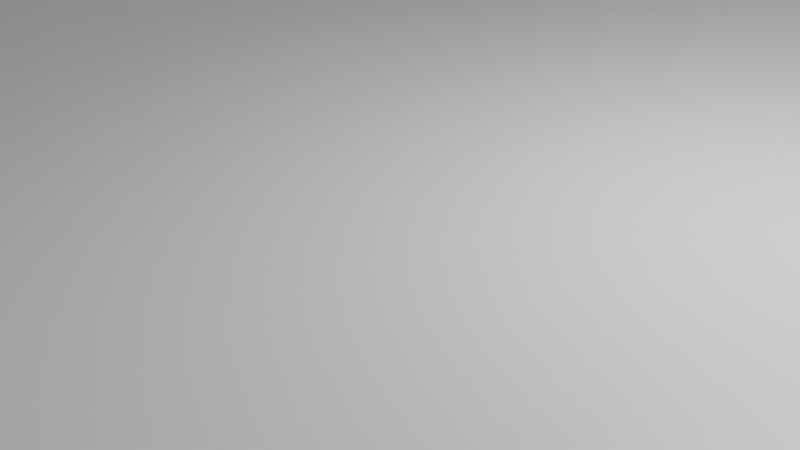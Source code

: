 # Source: Room.blend  (saved by Blender 3.0.42; exported with 4.5.12 LTS)
import bpy
from mathutils import Matrix  # noqa: F401  (used for matrix-valued properties, if any)

bpy.ops.wm.read_factory_settings(use_empty=True)
scene = bpy.context.scene
scene.name = 'Scene'

# ---- collections
col_collection = bpy.data.collections.new('Collection'); scene.collection.children.link(col_collection)

# ---- materials (node trees are filled in below, after node groups)
mat_material = bpy.data.materials.new('Material')
mat_material.alpha_threshold = 0.0
mat_material.use_transparent_shadow = False
mat_material.line_color = (0.0, 0.0, 0.0, 1.0)

# ---- material node trees
mat_material.use_nodes = True; mat_material.node_tree.nodes.clear()
_N = mat_material.node_tree.nodes; _L = mat_material.node_tree.links
n0 = _N.new('ShaderNodeOutputMaterial'); n0.name = 'Material Output'; n0.location = (300, 300)
n1 = _N.new('ShaderNodeBsdfPrincipled'); n1.name = 'Principled BSDF'; n1.location = (10, 300)
n1.distribution = 'GGX'
n1.subsurface_method = 'RANDOM_WALK_SKIN'
n1.inputs[2].default_value = 0.4
n1.inputs[3].default_value = 1.45
n1.inputs[27].default_value = (0.0, 0.0, 0.0, 1.0)
n1.inputs[28].default_value = 1.0
_L.new(n1.outputs[0], n0.inputs[0])
n0.is_active_output = True

# ---- world
world_world = bpy.data.worlds.new('World'); scene.world = world_world
world_world.use_nodes = True; world_world.node_tree.nodes.clear()
_N = world_world.node_tree.nodes; _L = world_world.node_tree.links
n0 = _N.new('ShaderNodeOutputWorld'); n0.name = 'World Output'; n0.location = (300, 300)
n1 = _N.new('ShaderNodeBackground'); n1.name = 'Background'; n1.location = (10, 300)
n1.inputs[0].default_value = (0.05088, 0.05088, 0.05088, 1.0)
_L.new(n1.outputs[0], n0.inputs[0])
n0.is_active_output = True
world_world.color = (0.05088, 0.05088, 0.05088)
world_world.use_sun_shadow = False
world_world.sun_shadow_jitter_overblur = 0.0

# ---- cameras
cam_camera = bpy.data.cameras.new('Camera')
cam_camera.clip_end = 100.0
cam_camera.ortho_scale = 7.314

# ---- lights
light_light = bpy.data.lights.new('Light', 'POINT')
light_light.transmission_factor = 0.0
light_light.energy = 1000.0
light_light.shadow_soft_size = 0.1
light_light.shadow_maximum_resolution = 0.006
light_light.use_absolute_resolution = True

# ---- meshes
me_cube = bpy.data.meshes.new('Cube')
me_cube.from_pydata([(1.0, 1.0, 1.0), (1.0, 1.0, -1.0), (1.0, -1.0, 1.0), (1.0, -1.0, -1.0), (-1.0, 1.0, 1.0), (-1.0, 1.0, -1.0), (-1.0, -1.0, 1.0), (-1.0, -1.0, -1.0)], [], [(0, 4, 6, 2), (3, 2, 6, 7), (7, 6, 4, 5), (5, 1, 3, 7), (1, 0, 2, 3), (5, 4, 0, 1)])
_uv = me_cube.uv_layers.new(name='UVMap')
_uv.uv.foreach_set('vector', [0.01712, 0.01979, 0.9901, 0.01979, 0.9901, 0.9927, 0.01712, 0.9927, 0.3333, 0.0, 0.3333, 0.3333, 0.0, 0.3333, 0.0, 0.0, 0.3333, 0.3333, 0.3333, 0.6667, 0.0, 0.6667, 0.0, 0.3333, 0.3333, 0.0, 0.6667, 0.0, 0.6667, 0.3333, 0.3333, 0.3333, 0.6667, 0.3333, 0.6667, 0.6667, 0.3333, 0.6667, 0.3333, 0.3333, 0.3333, 0.6667, 0.3333, 1.0, 0.0, 1.0, 0.0, 0.6667])
me_cube.materials.append(mat_material)
me_cube.use_remesh_preserve_volume = False
me_cube.use_remesh_preserve_attributes = False
me_cube.use_mirror_vertex_groups = False
me_cube.update()
me_cube_001 = bpy.data.meshes.new('Cube.001')
me_cube_001.from_pydata([(-1.0, 0.2686, -1.0), (-1.0, 0.2686, 1.0), (-1.0, 1.0, -1.0), (-1.0, 1.0, 1.0), (1.0, 0.2686, -1.0), (1.0, 0.2686, 1.0), (1.0, 1.0, -1.0), (1.0, 1.0, 1.0), (-0.9121, 1.0, -1.0), (-0.9121, 1.0, 1.0), (-0.9121, 0.2686, -1.0), (-0.9121, 0.2686, 1.0), (0.8927, 1.0, 1.0), (0.8927, 0.2686, -1.0), (0.8927, 1.0, -1.0), (0.8927, 0.2686, 1.0), (-1.0, -18.63, -1.0), (-1.0, -18.63, 1.0), (1.0, -18.63, 1.0), (1.0, -18.63, -1.0), (0.8927, -18.63, -1.0), (-0.9121, -18.63, 1.0), (-0.9121, -18.63, -1.0), (0.8927, -18.63, 1.0), (-0.9121, -17.89, 1.0), (-0.9121, -17.89, -1.0), (-1.0, -17.89, -1.0), (-1.0, -17.89, 1.0), (1.0, -17.91, 1.0), (1.0, -17.91, -1.0), (0.8927, -17.91, 1.0), (0.8927, -17.91, -1.0), (-1.0, 0.2686, 8.777), (-1.0, 1.0, 8.777), (0.8927, 1.0, 8.777), (1.0, 1.0, 8.777), (1.0, 0.2686, 8.777), (-0.9121, 0.2686, 8.777), (-0.9121, 1.0, 8.777), (0.8927, 0.2686, 8.777), (-0.9121, -18.63, 8.777), (-1.0, -18.63, 8.777), (1.0, -18.63, 8.777), (0.8927, -18.63, 8.777), (1.0, -17.91, 8.777), (-0.9121, -17.89, 8.777), (0.8927, -17.91, 8.777), (-1.0, -17.89, 8.777), (-1.0, 1.0, -3.711), (-1.0, 0.2686, -3.711), (-0.9121, 1.0, -3.711), (1.0, 0.2686, -3.711), (1.0, 1.0, -3.711), (0.8927, 0.2686, -3.711), (0.8927, 1.0, -3.711), (-0.9121, 0.2686, -3.711), (0.8927, -18.63, -3.711), (1.0, -18.63, -3.711), (-1.0, -18.63, -3.711), (-0.9121, -18.63, -3.711), (1.0, -17.91, -3.711), (-0.9121, -17.89, -3.711), (-1.0, -17.89, -3.711), (0.8927, -17.91, -3.711)], [], [(0, 1, 3, 2), (14, 12, 7, 6), (6, 7, 5, 4), (25, 24, 21, 22), (31, 13, 53, 63), (15, 30, 46, 39), (3, 1, 32, 33), (8, 14, 54, 50), (13, 15, 11, 10), (2, 3, 9, 8), (29, 28, 18, 19), (17, 21, 40, 41), (2, 8, 50, 48), (8, 9, 12, 14), (22, 21, 17, 16), (19, 18, 23, 20), (25, 31, 63, 61), (21, 23, 43, 40), (27, 26, 16, 17), (26, 0, 49, 62), (30, 31, 20, 23), (5, 7, 35, 36), (28, 5, 36, 44), (1, 0, 26, 27), (22, 16, 58, 59), (10, 11, 24, 25), (15, 13, 31, 30), (10, 25, 61, 55), (11, 15, 39, 37), (4, 5, 28, 29), (22, 20, 23, 21), (25, 24, 30, 31), (24, 11, 37, 45), (38, 33, 32, 37), (34, 38, 37, 39), (35, 34, 39, 36), (44, 46, 43, 42), (45, 47, 41, 40), (37, 32, 47, 45), (36, 39, 46, 44), (46, 45, 40, 43), (27, 17, 41, 47), (30, 24, 45, 46), (23, 18, 42, 43), (7, 12, 34, 35), (1, 27, 47, 32), (12, 9, 38, 34), (9, 3, 33, 38), (18, 28, 44, 42), (20, 22, 59, 56), (54, 52, 51, 53), (48, 50, 55, 49), (50, 54, 53, 55), (62, 61, 59, 58), (63, 60, 57, 56), (49, 55, 61, 62), (53, 51, 60, 63), (59, 61, 63, 56), (13, 10, 55, 53), (6, 4, 51, 52), (14, 6, 52, 54), (0, 2, 48, 49), (4, 29, 60, 51), (19, 20, 56, 57), (29, 19, 57, 60), (16, 26, 62, 58)])
_uv = me_cube_001.uv_layers.new(name='UVMap')
_uv.uv.foreach_set('vector', [0.375, 0.0, 0.625, 0.0, 0.625, 0.25, 0.375, 0.25, 0.375, 0.4866, 0.625, 0.4866, 0.625, 0.5, 0.375, 0.5, 0.375, 0.5, 0.625, 0.5, 0.625, 0.75, 0.375, 0.75, 0.375, 0.989, 0.625, 0.989, 0.625, 0.989, 0.375, 0.989, 0.375, 0.7634, 0.375, 0.7634, 0.375, 0.7634, 0.375, 0.7634, 0.625, 0.7634, 0.625, 0.7634, 0.625, 0.7634, 0.625, 0.7634, 0.625, 0.25, 0.625, 0.0, 0.625, 0.0, 0.625, 0.25, 0.375, 0.261, 0.375, 0.4866, 0.375, 0.4866, 0.375, 0.261, 0.375, 0.7634, 0.625, 0.7634, 0.625, 0.989, 0.375, 0.989, 0.375, 0.25, 0.625, 0.25, 0.625, 0.261, 0.375, 0.261, 0.375, 0.75, 0.625, 0.75, 0.625, 0.75, 0.375, 0.75, 0.625, 1.0, 0.625, 0.989, 0.625, 0.989, 0.625, 1.0, 0.375, 0.25, 0.375, 0.261, 0.375, 0.261, 0.375, 0.25, 0.375, 0.261, 0.625, 0.261, 0.625, 0.4866, 0.375, 0.4866, 0.375, 0.989, 0.625, 0.989, 0.625, 1.0, 0.375, 1.0, 0.375, 0.75, 0.625, 0.75, 0.625, 0.7634, 0.375, 0.7634, 0.375, 0.989, 0.375, 0.7634, 0.375, 0.7634, 0.375, 0.989, 0.625, 0.989, 0.625, 0.7634, 0.625, 0.7634, 0.625, 0.989, 0.625, 0.0, 0.375, 0.0, 0.375, 0.0, 0.625, 0.0, 0.375, 0.0, 0.375, 0.0, 0.375, 0.0, 0.375, 0.0, 0.625, 0.7634, 0.375, 0.7634, 0.375, 0.7634, 0.625, 0.7634, 0.625, 0.75, 0.625, 0.5, 0.625, 0.5, 0.625, 0.75, 0.625, 0.75, 0.625, 0.75, 0.625, 0.75, 0.625, 0.75, 0.625, 0.0, 0.375, 0.0, 0.375, 0.0, 0.625, 0.0, 0.375, 0.989, 0.375, 1.0, 0.375, 1.0, 0.375, 0.989, 0.375, 0.989, 0.625, 0.989, 0.625, 0.989, 0.375, 0.989, 0.625, 0.7634, 0.375, 0.7634, 0.375, 0.7634, 0.625, 0.7634, 0.375, 0.989, 0.375, 0.989, 0.375, 0.989, 0.375, 0.989, 0.625, 0.989, 0.625, 0.7634, 0.625, 0.7634, 0.625, 0.989, 0.375, 0.75, 0.625, 0.75, 0.625, 0.75, 0.375, 0.75, 0.375, 0.989, 0.375, 0.7634, 0.625, 0.7634, 0.625, 0.989, 0.375, 0.989, 0.625, 0.989, 0.625, 0.7634, 0.375, 0.7634, 0.625, 0.989, 0.625, 0.989, 0.625, 0.989, 0.625, 0.989, 0.864, 0.5, 0.875, 0.5, 0.875, 0.75, 0.864, 0.75, 0.6384, 0.5, 0.864, 0.5, 0.864, 0.75, 0.6384, 0.75, 0.625, 0.5, 0.6384, 0.5, 0.6384, 0.75, 0.625, 0.75, 0.625, 0.75, 0.6384, 0.75, 0.6384, 0.75, 0.625, 0.75, 0.864, 0.75, 0.875, 0.75, 0.875, 0.75, 0.864, 0.75, 0.864, 0.75, 0.875, 0.75, 0.875, 0.75, 0.864, 0.75, 0.625, 0.75, 0.6384, 0.75, 0.6384, 0.75, 0.625, 0.75, 0.0, 0.0, 0.0, 0.0, 0.0, 0.0, 0.0, 0.0, 0.625, 0.0, 0.625, 0.0, 0.625, 0.0, 0.625, 0.0, 0.625, 0.7634, 0.625, 0.989, 0.625, 0.989, 0.625, 0.7634, 0.625, 0.7634, 0.625, 0.75, 0.625, 0.75, 0.625, 0.7634, 0.625, 0.5, 0.625, 0.4866, 0.625, 0.4866, 0.625, 0.5, 0.625, 0.0, 0.625, 0.0, 0.625, 0.0, 0.625, 0.0, 0.625, 0.4866, 0.625, 0.261, 0.625, 0.261, 0.625, 0.4866, 0.625, 0.261, 0.625, 0.25, 0.625, 0.25, 0.625, 0.261, 0.625, 0.75, 0.625, 0.75, 0.625, 0.75, 0.625, 0.75, 0.375, 0.7634, 0.375, 0.989, 0.375, 0.989, 0.375, 0.7634, 0.3616, 0.5, 0.375, 0.5, 0.375, 0.75, 0.3616, 0.75, 0.125, 0.5, 0.136, 0.5, 0.136, 0.75, 0.125, 0.75, 0.136, 0.5, 0.3616, 0.5, 0.3616, 0.75, 0.136, 0.75, 0.125, 0.75, 0.136, 0.75, 0.136, 0.75, 0.125, 0.75, 0.3616, 0.75, 0.375, 0.75, 0.375, 0.75, 0.3616, 0.75, 0.125, 0.75, 0.136, 0.75, 0.136, 0.75, 0.125, 0.75, 0.3616, 0.75, 0.375, 0.75, 0.375, 0.75, 0.3616, 0.75, 0.375, 0.989, 0.375, 0.989, 0.375, 0.7634, 0.3616, 0.75, 0.375, 0.7634, 0.375, 0.989, 0.375, 0.989, 0.375, 0.7634, 0.375, 0.5, 0.375, 0.75, 0.375, 0.75, 0.375, 0.5, 0.375, 0.4866, 0.375, 0.5, 0.375, 0.5, 0.375, 0.4866, 0.375, 0.0, 0.375, 0.25, 0.375, 0.25, 0.375, 0.0, 0.375, 0.75, 0.375, 0.75, 0.375, 0.75, 0.375, 0.75, 0.375, 0.75, 0.375, 0.7634, 0.375, 0.7634, 0.375, 0.75, 0.375, 0.75, 0.375, 0.75, 0.375, 0.75, 0.375, 0.75, 0.375, 0.0, 0.375, 0.0, 0.375, 0.0, 0.375, 0.0])
me_cube_001.use_remesh_fix_poles = True
me_cube_001.use_remesh_preserve_attributes = False
me_cube_001.update()

# ---- objects
ob_cube = bpy.data.objects.new('Cube', me_cube)
ob_light = bpy.data.objects.new('Light', light_light)
ob_camera = bpy.data.objects.new('Camera', cam_camera)
ob_cube_001 = bpy.data.objects.new('Cube.001', me_cube_001)

# ---- transforms, parenting, visibility, modifiers, constraints
ob_cube.location = (0.0, 0.0, 0.0)
ob_cube.scale = (9.156, 9.574, 0.9729)
ob_cube.lock_rotations_4d = False
ob_cube.empty_display_type = 'ARROWS'
ob_cube.lineart.crease_threshold = 0.0
ob_light.location = (4.076, 1.005, 5.904)
ob_light.rotation_euler = (0.6503, 0.05522, 1.866)
ob_light.lock_rotations_4d = False
ob_light.empty_display_type = 'ARROWS'
ob_light.color = (0.0, 0.0, 0.0, 0.0)
ob_light.lineart.crease_threshold = 0.0
ob_camera.location = (7.359, -6.926, 4.958)
ob_camera.rotation_euler = (1.109, 0.0, 0.8149)
ob_camera.lock_rotations_4d = False
ob_camera.empty_display_type = 'ARROWS'
ob_camera.color = (0.0, 0.0, 0.0, 0.0)
ob_camera.display_type = 'WIRE'
ob_camera.lineart.crease_threshold = 0.0
ob_cube_001.location = (0.0, 9.45, 2.065)
ob_cube_001.scale = (9.989, 1.06, 1.06)

# ---- collection membership
col_collection.objects.link(ob_cube)
col_collection.objects.link(ob_light)
col_collection.objects.link(ob_camera)
col_collection.objects.link(ob_cube_001)

# ---- scene / render settings (as saved in the file)
scene.camera = ob_camera
scene.frame_start = 1; scene.frame_end = 250; scene.frame_set(1)
scene.render.engine = 'BLENDER_EEVEE_NEXT'
scene.cycles.sampling_pattern = 'TABULATED_SOBOL'
scene.cycles.use_light_tree = False
scene.view_settings.view_transform = 'Filmic'
bpy.context.view_layer.update()
